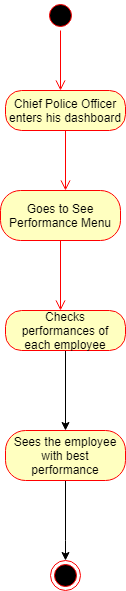

The diagram above was exported from draw.io. Its source (the exported page's mxGraphModel, read from the mxfile embedded in the PNG):
<mxGraphModel dx="1010" dy="533" grid="1" gridSize="10" guides="1" tooltips="1" connect="1" arrows="1" fold="1" page="1" pageScale="1" pageWidth="850" pageHeight="1100" math="0" shadow="0">
  <root>
    <mxCell id="0" />
    <mxCell id="1" parent="0" />
    <mxCell id="uWGUylWIeU88EA4GTWiM-1" value="" style="ellipse;html=1;shape=startState;fillColor=#000000;strokeColor=#ff0000;" vertex="1" parent="1">
      <mxGeometry x="350" y="50" width="30" height="30" as="geometry" />
    </mxCell>
    <mxCell id="uWGUylWIeU88EA4GTWiM-2" value="" style="edgeStyle=orthogonalEdgeStyle;html=1;verticalAlign=bottom;endArrow=open;endSize=8;strokeColor=#ff0000;" edge="1" source="uWGUylWIeU88EA4GTWiM-1" parent="1">
      <mxGeometry relative="1" as="geometry">
        <mxPoint x="365" y="140" as="targetPoint" />
      </mxGeometry>
    </mxCell>
    <mxCell id="uWGUylWIeU88EA4GTWiM-3" value="Chief Police Officer enters his dashboard" style="rounded=1;whiteSpace=wrap;html=1;arcSize=40;fontColor=#000000;fillColor=#ffffc0;strokeColor=#ff0000;" vertex="1" parent="1">
      <mxGeometry x="310" y="140" width="120" height="40" as="geometry" />
    </mxCell>
    <mxCell id="uWGUylWIeU88EA4GTWiM-4" value="" style="edgeStyle=orthogonalEdgeStyle;html=1;verticalAlign=bottom;endArrow=open;endSize=8;strokeColor=#ff0000;" edge="1" source="uWGUylWIeU88EA4GTWiM-3" parent="1">
      <mxGeometry relative="1" as="geometry">
        <mxPoint x="370" y="240" as="targetPoint" />
      </mxGeometry>
    </mxCell>
    <mxCell id="uWGUylWIeU88EA4GTWiM-5" value="Goes to See Performance Menu" style="rounded=1;whiteSpace=wrap;html=1;arcSize=40;fontColor=#000000;fillColor=#ffffc0;strokeColor=#ff0000;" vertex="1" parent="1">
      <mxGeometry x="305" y="240" width="120" height="50" as="geometry" />
    </mxCell>
    <mxCell id="uWGUylWIeU88EA4GTWiM-6" value="" style="edgeStyle=orthogonalEdgeStyle;html=1;verticalAlign=bottom;endArrow=open;endSize=8;strokeColor=#ff0000;" edge="1" source="uWGUylWIeU88EA4GTWiM-5" parent="1">
      <mxGeometry relative="1" as="geometry">
        <mxPoint x="365" y="360" as="targetPoint" />
      </mxGeometry>
    </mxCell>
    <mxCell id="uWGUylWIeU88EA4GTWiM-31" value="" style="edgeStyle=orthogonalEdgeStyle;rounded=0;orthogonalLoop=1;jettySize=auto;html=1;" edge="1" parent="1" source="uWGUylWIeU88EA4GTWiM-13" target="uWGUylWIeU88EA4GTWiM-30">
      <mxGeometry relative="1" as="geometry" />
    </mxCell>
    <mxCell id="uWGUylWIeU88EA4GTWiM-13" value="Checks performances of each employee" style="rounded=1;whiteSpace=wrap;html=1;arcSize=40;fontColor=#000000;fillColor=#ffffc0;strokeColor=#ff0000;" vertex="1" parent="1">
      <mxGeometry x="310" y="360" width="120" height="40" as="geometry" />
    </mxCell>
    <mxCell id="uWGUylWIeU88EA4GTWiM-32" style="edgeStyle=orthogonalEdgeStyle;rounded=0;orthogonalLoop=1;jettySize=auto;html=1;exitX=0.5;exitY=1;exitDx=0;exitDy=0;" edge="1" parent="1" source="uWGUylWIeU88EA4GTWiM-30">
      <mxGeometry relative="1" as="geometry">
        <mxPoint x="370" y="610" as="targetPoint" />
        <Array as="points">
          <mxPoint x="370" y="590" />
          <mxPoint x="370" y="590" />
        </Array>
      </mxGeometry>
    </mxCell>
    <mxCell id="uWGUylWIeU88EA4GTWiM-30" value="Sees the employee with best performance" style="rounded=1;whiteSpace=wrap;html=1;arcSize=40;fontColor=#000000;fillColor=#ffffc0;strokeColor=#ff0000;" vertex="1" parent="1">
      <mxGeometry x="310" y="480" width="120" height="50" as="geometry" />
    </mxCell>
    <mxCell id="uWGUylWIeU88EA4GTWiM-21" value="" style="ellipse;html=1;shape=endState;fillColor=#000000;strokeColor=#ff0000;" vertex="1" parent="1">
      <mxGeometry x="355" y="610" width="30" height="30" as="geometry" />
    </mxCell>
  </root>
</mxGraphModel>